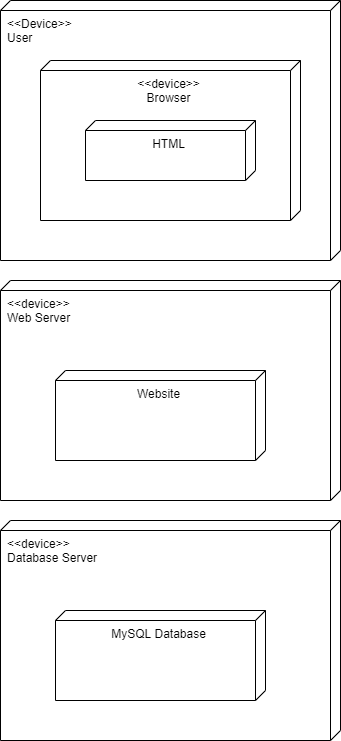

The diagram above was exported from draw.io. Its source (the exported page's mxGraphModel, read from the mxfile embedded in the PNG):
<mxGraphModel dx="1422" dy="729" grid="1" gridSize="10" guides="1" tooltips="1" connect="1" arrows="1" fold="1" page="1" pageScale="1" pageWidth="850" pageHeight="1100" background="#FFFFFF" math="0" shadow="0">
  <root>
    <mxCell id="0" />
    <mxCell id="1" parent="0" />
    <mxCell id="avGvwfpUj2AnBO6M2RA7-1" value="&amp;lt;&amp;lt;Device&amp;gt;&amp;gt;&lt;br&gt;User" style="verticalAlign=top;align=left;shape=cube;size=10;direction=south;fontStyle=0;html=1;boundedLbl=1;spacingLeft=5;" vertex="1" parent="1">
      <mxGeometry x="180" y="40" width="340" height="260" as="geometry" />
    </mxCell>
    <mxCell id="avGvwfpUj2AnBO6M2RA7-2" value="&amp;lt;&amp;lt;device&amp;gt;&amp;gt;&lt;br&gt;Browser" style="verticalAlign=top;align=center;shape=cube;size=10;direction=south;html=1;boundedLbl=1;spacingLeft=5;" vertex="1" parent="avGvwfpUj2AnBO6M2RA7-1">
      <mxGeometry width="260" height="160" relative="1" as="geometry">
        <mxPoint x="40" y="60" as="offset" />
      </mxGeometry>
    </mxCell>
    <mxCell id="avGvwfpUj2AnBO6M2RA7-3" value="HTML" style="verticalAlign=top;align=center;shape=cube;size=10;direction=south;html=1;boundedLbl=1;spacingLeft=5;" vertex="1" parent="avGvwfpUj2AnBO6M2RA7-1">
      <mxGeometry x="85" y="120" width="170" height="60" as="geometry" />
    </mxCell>
    <mxCell id="avGvwfpUj2AnBO6M2RA7-4" value="&amp;lt;&amp;lt;device&amp;gt;&amp;gt;&lt;br&gt;Web Server" style="verticalAlign=top;align=left;shape=cube;size=10;direction=south;fontStyle=0;html=1;boundedLbl=1;spacingLeft=5;" vertex="1" parent="1">
      <mxGeometry x="180" y="320" width="340" height="220" as="geometry" />
    </mxCell>
    <mxCell id="avGvwfpUj2AnBO6M2RA7-5" value="Website" style="verticalAlign=top;align=center;shape=cube;size=10;direction=south;html=1;boundedLbl=1;spacingLeft=5;" vertex="1" parent="avGvwfpUj2AnBO6M2RA7-4">
      <mxGeometry width="210" height="90" relative="1" as="geometry">
        <mxPoint x="55" y="90" as="offset" />
      </mxGeometry>
    </mxCell>
    <mxCell id="avGvwfpUj2AnBO6M2RA7-7" value="&amp;lt;&amp;lt;device&amp;gt;&amp;gt;&lt;br&gt;Database Server" style="verticalAlign=top;align=left;shape=cube;size=10;direction=south;fontStyle=0;html=1;boundedLbl=1;spacingLeft=5;" vertex="1" parent="1">
      <mxGeometry x="180" y="560" width="340" height="220" as="geometry" />
    </mxCell>
    <mxCell id="avGvwfpUj2AnBO6M2RA7-8" value="MySQL Database" style="verticalAlign=top;align=center;shape=cube;size=10;direction=south;html=1;boundedLbl=1;spacingLeft=5;" vertex="1" parent="avGvwfpUj2AnBO6M2RA7-7">
      <mxGeometry width="210" height="90" relative="1" as="geometry">
        <mxPoint x="55" y="90" as="offset" />
      </mxGeometry>
    </mxCell>
  </root>
</mxGraphModel>